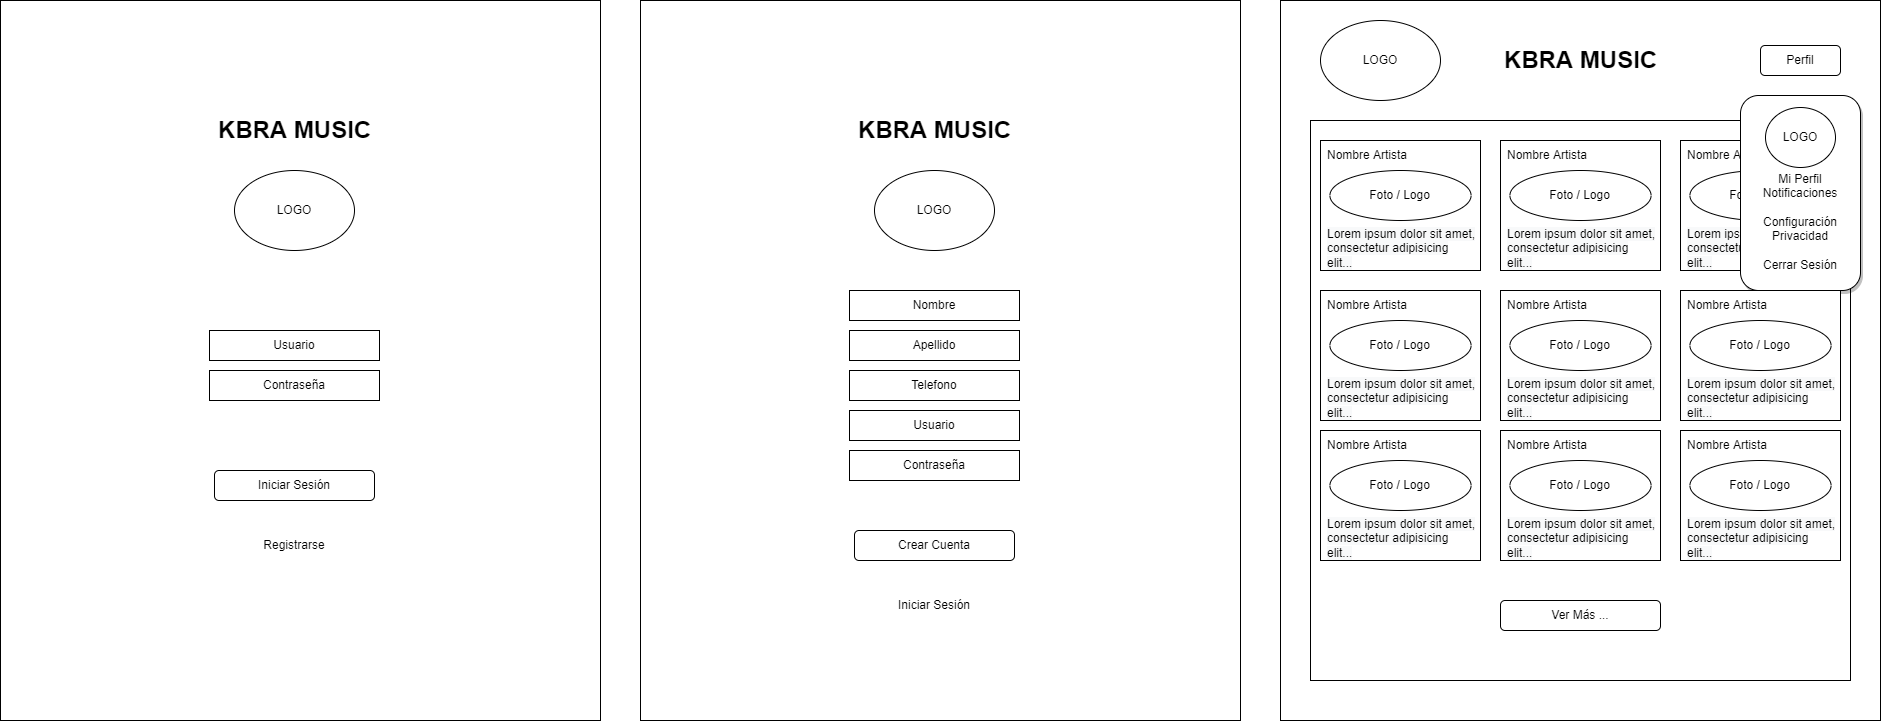

The diagram above was exported from draw.io. Its source (the exported page's mxGraphModel, read from the mxfile embedded in the PNG):
<mxGraphModel dx="2031" dy="1149" grid="1" gridSize="10" guides="1" tooltips="1" connect="1" arrows="1" fold="1" page="1" pageScale="1" pageWidth="827" pageHeight="1169" math="0" shadow="0">
  <root>
    <mxCell id="0" />
    <mxCell id="1" parent="0" />
    <mxCell id="0F7NJ0-IrfZeyiOBaZHO-18" value="" style="rounded=0;whiteSpace=wrap;html=1;" vertex="1" parent="1">
      <mxGeometry x="1400" y="40" width="600" height="720" as="geometry" />
    </mxCell>
    <mxCell id="0F7NJ0-IrfZeyiOBaZHO-28" value="" style="rounded=0;whiteSpace=wrap;html=1;shadow=0;" vertex="1" parent="1">
      <mxGeometry x="1430" y="160" width="540" height="560" as="geometry" />
    </mxCell>
    <mxCell id="0F7NJ0-IrfZeyiOBaZHO-40" value="" style="group" vertex="1" connectable="0" parent="1">
      <mxGeometry x="1800" y="180" width="160" height="130" as="geometry" />
    </mxCell>
    <mxCell id="0F7NJ0-IrfZeyiOBaZHO-41" value="" style="rounded=0;whiteSpace=wrap;html=1;shadow=0;" vertex="1" parent="0F7NJ0-IrfZeyiOBaZHO-40">
      <mxGeometry width="160" height="130" as="geometry" />
    </mxCell>
    <mxCell id="0F7NJ0-IrfZeyiOBaZHO-42" value="Nombre Artista" style="text;html=1;strokeColor=none;fillColor=none;align=center;verticalAlign=middle;whiteSpace=wrap;rounded=0;shadow=0;" vertex="1" parent="0F7NJ0-IrfZeyiOBaZHO-40">
      <mxGeometry width="94.11764705882352" height="30" as="geometry" />
    </mxCell>
    <mxCell id="0F7NJ0-IrfZeyiOBaZHO-43" value="Foto / Logo" style="ellipse;whiteSpace=wrap;html=1;shadow=0;" vertex="1" parent="0F7NJ0-IrfZeyiOBaZHO-40">
      <mxGeometry x="9.411764705882353" y="30" width="141.1764705882353" height="50" as="geometry" />
    </mxCell>
    <mxCell id="0F7NJ0-IrfZeyiOBaZHO-44" value="&lt;span style=&quot;color: rgb(0, 0, 0); font-family: Helvetica; font-size: 12px; font-style: normal; font-variant-ligatures: normal; font-variant-caps: normal; font-weight: 400; letter-spacing: normal; orphans: 2; text-align: left; text-indent: 0px; text-transform: none; widows: 2; word-spacing: 0px; -webkit-text-stroke-width: 0px; background-color: rgb(248, 249, 250); text-decoration-thickness: initial; text-decoration-style: initial; text-decoration-color: initial; float: none; display: inline !important;&quot;&gt;Lorem ipsum dolor sit amet, consectetur adipisicing elit...&lt;/span&gt;" style="text;whiteSpace=wrap;html=1;" vertex="1" parent="0F7NJ0-IrfZeyiOBaZHO-40">
      <mxGeometry x="4.705882352941177" y="80" width="150.58823529411765" height="50" as="geometry" />
    </mxCell>
    <mxCell id="0F7NJ0-IrfZeyiOBaZHO-1" value="" style="rounded=0;whiteSpace=wrap;html=1;" vertex="1" parent="1">
      <mxGeometry x="120" y="40" width="600" height="720" as="geometry" />
    </mxCell>
    <mxCell id="0F7NJ0-IrfZeyiOBaZHO-2" value="KBRA MUSIC" style="text;strokeColor=none;fillColor=none;html=1;fontSize=24;fontStyle=1;verticalAlign=middle;align=center;" vertex="1" parent="1">
      <mxGeometry x="364" y="150" width="100" height="40" as="geometry" />
    </mxCell>
    <mxCell id="0F7NJ0-IrfZeyiOBaZHO-3" value="LOGO" style="ellipse;whiteSpace=wrap;html=1;" vertex="1" parent="1">
      <mxGeometry x="354" y="210" width="120" height="80" as="geometry" />
    </mxCell>
    <mxCell id="0F7NJ0-IrfZeyiOBaZHO-4" value="Usuario" style="rounded=0;whiteSpace=wrap;html=1;" vertex="1" parent="1">
      <mxGeometry x="329" y="370" width="170" height="30" as="geometry" />
    </mxCell>
    <mxCell id="0F7NJ0-IrfZeyiOBaZHO-5" value="Contraseña" style="rounded=0;whiteSpace=wrap;html=1;" vertex="1" parent="1">
      <mxGeometry x="329" y="410" width="170" height="30" as="geometry" />
    </mxCell>
    <mxCell id="0F7NJ0-IrfZeyiOBaZHO-6" value="Iniciar Sesión" style="rounded=1;whiteSpace=wrap;html=1;" vertex="1" parent="1">
      <mxGeometry x="334" y="510" width="160" height="30" as="geometry" />
    </mxCell>
    <mxCell id="0F7NJ0-IrfZeyiOBaZHO-7" value="Registrarse" style="text;html=1;strokeColor=none;fillColor=none;align=center;verticalAlign=middle;whiteSpace=wrap;rounded=0;" vertex="1" parent="1">
      <mxGeometry x="384" y="570" width="60" height="30" as="geometry" />
    </mxCell>
    <mxCell id="0F7NJ0-IrfZeyiOBaZHO-8" value="" style="rounded=0;whiteSpace=wrap;html=1;" vertex="1" parent="1">
      <mxGeometry x="760" y="40" width="600" height="720" as="geometry" />
    </mxCell>
    <mxCell id="0F7NJ0-IrfZeyiOBaZHO-9" value="KBRA MUSIC" style="text;strokeColor=none;fillColor=none;html=1;fontSize=24;fontStyle=1;verticalAlign=middle;align=center;" vertex="1" parent="1">
      <mxGeometry x="1004" y="150" width="100" height="40" as="geometry" />
    </mxCell>
    <mxCell id="0F7NJ0-IrfZeyiOBaZHO-10" value="LOGO" style="ellipse;whiteSpace=wrap;html=1;" vertex="1" parent="1">
      <mxGeometry x="994" y="210" width="120" height="80" as="geometry" />
    </mxCell>
    <mxCell id="0F7NJ0-IrfZeyiOBaZHO-11" value="Usuario" style="rounded=0;whiteSpace=wrap;html=1;" vertex="1" parent="1">
      <mxGeometry x="969" y="450" width="170" height="30" as="geometry" />
    </mxCell>
    <mxCell id="0F7NJ0-IrfZeyiOBaZHO-12" value="Contraseña" style="rounded=0;whiteSpace=wrap;html=1;" vertex="1" parent="1">
      <mxGeometry x="969" y="490" width="170" height="30" as="geometry" />
    </mxCell>
    <mxCell id="0F7NJ0-IrfZeyiOBaZHO-13" value="Crear Cuenta" style="rounded=1;whiteSpace=wrap;html=1;" vertex="1" parent="1">
      <mxGeometry x="974" y="570" width="160" height="30" as="geometry" />
    </mxCell>
    <mxCell id="0F7NJ0-IrfZeyiOBaZHO-14" value="Iniciar Sesión" style="text;html=1;strokeColor=none;fillColor=none;align=center;verticalAlign=middle;whiteSpace=wrap;rounded=0;" vertex="1" parent="1">
      <mxGeometry x="1004" y="630" width="100" height="30" as="geometry" />
    </mxCell>
    <mxCell id="0F7NJ0-IrfZeyiOBaZHO-15" value="Telefono" style="rounded=0;whiteSpace=wrap;html=1;" vertex="1" parent="1">
      <mxGeometry x="969" y="410" width="170" height="30" as="geometry" />
    </mxCell>
    <mxCell id="0F7NJ0-IrfZeyiOBaZHO-16" value="Apellido" style="rounded=0;whiteSpace=wrap;html=1;" vertex="1" parent="1">
      <mxGeometry x="969" y="370" width="170" height="30" as="geometry" />
    </mxCell>
    <mxCell id="0F7NJ0-IrfZeyiOBaZHO-17" value="Nombre" style="rounded=0;whiteSpace=wrap;html=1;" vertex="1" parent="1">
      <mxGeometry x="969" y="330" width="170" height="30" as="geometry" />
    </mxCell>
    <mxCell id="0F7NJ0-IrfZeyiOBaZHO-19" value="KBRA MUSIC" style="text;strokeColor=none;fillColor=none;html=1;fontSize=24;fontStyle=1;verticalAlign=middle;align=center;" vertex="1" parent="1">
      <mxGeometry x="1650" y="80" width="100" height="40" as="geometry" />
    </mxCell>
    <mxCell id="0F7NJ0-IrfZeyiOBaZHO-20" value="LOGO" style="ellipse;whiteSpace=wrap;html=1;" vertex="1" parent="1">
      <mxGeometry x="1440" y="60" width="120" height="80" as="geometry" />
    </mxCell>
    <mxCell id="0F7NJ0-IrfZeyiOBaZHO-25" value="Perfil" style="rounded=1;whiteSpace=wrap;html=1;" vertex="1" parent="1">
      <mxGeometry x="1880" y="85" width="80" height="30" as="geometry" />
    </mxCell>
    <mxCell id="0F7NJ0-IrfZeyiOBaZHO-26" value="&lt;br&gt;&lt;br&gt;&lt;br&gt;&lt;br&gt;Mi Perfil&lt;br&gt;Notificaciones&lt;br&gt;&lt;br&gt;Configuración&lt;br&gt;Privacidad&lt;br&gt;&lt;br&gt;Cerrar Sesión" style="rounded=1;whiteSpace=wrap;html=1;shadow=1;" vertex="1" parent="1">
      <mxGeometry x="1860" y="135" width="120" height="195" as="geometry" />
    </mxCell>
    <mxCell id="0F7NJ0-IrfZeyiOBaZHO-27" value="LOGO" style="ellipse;whiteSpace=wrap;html=1;" vertex="1" parent="1">
      <mxGeometry x="1885" y="147" width="70" height="60" as="geometry" />
    </mxCell>
    <mxCell id="0F7NJ0-IrfZeyiOBaZHO-34" value="" style="group" vertex="1" connectable="0" parent="1">
      <mxGeometry x="1440" y="180" width="160" height="130" as="geometry" />
    </mxCell>
    <mxCell id="0F7NJ0-IrfZeyiOBaZHO-29" value="" style="rounded=0;whiteSpace=wrap;html=1;shadow=0;" vertex="1" parent="0F7NJ0-IrfZeyiOBaZHO-34">
      <mxGeometry width="160" height="130" as="geometry" />
    </mxCell>
    <mxCell id="0F7NJ0-IrfZeyiOBaZHO-30" value="Nombre Artista" style="text;html=1;strokeColor=none;fillColor=none;align=center;verticalAlign=middle;whiteSpace=wrap;rounded=0;shadow=0;" vertex="1" parent="0F7NJ0-IrfZeyiOBaZHO-34">
      <mxGeometry width="94.11764705882352" height="30" as="geometry" />
    </mxCell>
    <mxCell id="0F7NJ0-IrfZeyiOBaZHO-31" value="Foto / Logo" style="ellipse;whiteSpace=wrap;html=1;shadow=0;" vertex="1" parent="0F7NJ0-IrfZeyiOBaZHO-34">
      <mxGeometry x="9.411764705882353" y="30" width="141.1764705882353" height="50" as="geometry" />
    </mxCell>
    <mxCell id="0F7NJ0-IrfZeyiOBaZHO-33" value="&lt;span style=&quot;color: rgb(0, 0, 0); font-family: Helvetica; font-size: 12px; font-style: normal; font-variant-ligatures: normal; font-variant-caps: normal; font-weight: 400; letter-spacing: normal; orphans: 2; text-align: left; text-indent: 0px; text-transform: none; widows: 2; word-spacing: 0px; -webkit-text-stroke-width: 0px; background-color: rgb(248, 249, 250); text-decoration-thickness: initial; text-decoration-style: initial; text-decoration-color: initial; float: none; display: inline !important;&quot;&gt;Lorem ipsum dolor sit amet, consectetur adipisicing elit...&lt;/span&gt;" style="text;whiteSpace=wrap;html=1;" vertex="1" parent="0F7NJ0-IrfZeyiOBaZHO-34">
      <mxGeometry x="4.705882352941177" y="80" width="150.58823529411765" height="50" as="geometry" />
    </mxCell>
    <mxCell id="0F7NJ0-IrfZeyiOBaZHO-35" value="" style="group" vertex="1" connectable="0" parent="1">
      <mxGeometry x="1620" y="180" width="160" height="130" as="geometry" />
    </mxCell>
    <mxCell id="0F7NJ0-IrfZeyiOBaZHO-36" value="" style="rounded=0;whiteSpace=wrap;html=1;shadow=0;" vertex="1" parent="0F7NJ0-IrfZeyiOBaZHO-35">
      <mxGeometry width="160" height="130" as="geometry" />
    </mxCell>
    <mxCell id="0F7NJ0-IrfZeyiOBaZHO-37" value="Nombre Artista" style="text;html=1;strokeColor=none;fillColor=none;align=center;verticalAlign=middle;whiteSpace=wrap;rounded=0;shadow=0;" vertex="1" parent="0F7NJ0-IrfZeyiOBaZHO-35">
      <mxGeometry width="94.11764705882352" height="30" as="geometry" />
    </mxCell>
    <mxCell id="0F7NJ0-IrfZeyiOBaZHO-38" value="Foto / Logo" style="ellipse;whiteSpace=wrap;html=1;shadow=0;" vertex="1" parent="0F7NJ0-IrfZeyiOBaZHO-35">
      <mxGeometry x="9.411764705882353" y="30" width="141.1764705882353" height="50" as="geometry" />
    </mxCell>
    <mxCell id="0F7NJ0-IrfZeyiOBaZHO-39" value="&lt;span style=&quot;color: rgb(0, 0, 0); font-family: Helvetica; font-size: 12px; font-style: normal; font-variant-ligatures: normal; font-variant-caps: normal; font-weight: 400; letter-spacing: normal; orphans: 2; text-align: left; text-indent: 0px; text-transform: none; widows: 2; word-spacing: 0px; -webkit-text-stroke-width: 0px; background-color: rgb(248, 249, 250); text-decoration-thickness: initial; text-decoration-style: initial; text-decoration-color: initial; float: none; display: inline !important;&quot;&gt;Lorem ipsum dolor sit amet, consectetur adipisicing elit...&lt;/span&gt;" style="text;whiteSpace=wrap;html=1;" vertex="1" parent="0F7NJ0-IrfZeyiOBaZHO-35">
      <mxGeometry x="4.705882352941177" y="80" width="150.58823529411765" height="50" as="geometry" />
    </mxCell>
    <mxCell id="0F7NJ0-IrfZeyiOBaZHO-46" value="" style="group" vertex="1" connectable="0" parent="1">
      <mxGeometry x="1800" y="330" width="160" height="130" as="geometry" />
    </mxCell>
    <mxCell id="0F7NJ0-IrfZeyiOBaZHO-47" value="" style="rounded=0;whiteSpace=wrap;html=1;shadow=0;" vertex="1" parent="0F7NJ0-IrfZeyiOBaZHO-46">
      <mxGeometry width="160" height="130" as="geometry" />
    </mxCell>
    <mxCell id="0F7NJ0-IrfZeyiOBaZHO-48" value="Nombre Artista" style="text;html=1;strokeColor=none;fillColor=none;align=center;verticalAlign=middle;whiteSpace=wrap;rounded=0;shadow=0;" vertex="1" parent="0F7NJ0-IrfZeyiOBaZHO-46">
      <mxGeometry width="94.11764705882352" height="30" as="geometry" />
    </mxCell>
    <mxCell id="0F7NJ0-IrfZeyiOBaZHO-49" value="Foto / Logo" style="ellipse;whiteSpace=wrap;html=1;shadow=0;" vertex="1" parent="0F7NJ0-IrfZeyiOBaZHO-46">
      <mxGeometry x="9.411764705882353" y="30" width="141.1764705882353" height="50" as="geometry" />
    </mxCell>
    <mxCell id="0F7NJ0-IrfZeyiOBaZHO-50" value="&lt;span style=&quot;color: rgb(0, 0, 0); font-family: Helvetica; font-size: 12px; font-style: normal; font-variant-ligatures: normal; font-variant-caps: normal; font-weight: 400; letter-spacing: normal; orphans: 2; text-align: left; text-indent: 0px; text-transform: none; widows: 2; word-spacing: 0px; -webkit-text-stroke-width: 0px; background-color: rgb(248, 249, 250); text-decoration-thickness: initial; text-decoration-style: initial; text-decoration-color: initial; float: none; display: inline !important;&quot;&gt;Lorem ipsum dolor sit amet, consectetur adipisicing elit...&lt;/span&gt;" style="text;whiteSpace=wrap;html=1;" vertex="1" parent="0F7NJ0-IrfZeyiOBaZHO-46">
      <mxGeometry x="4.705882352941177" y="80" width="150.58823529411765" height="50" as="geometry" />
    </mxCell>
    <mxCell id="0F7NJ0-IrfZeyiOBaZHO-51" value="" style="group" vertex="1" connectable="0" parent="1">
      <mxGeometry x="1440" y="330" width="160" height="130" as="geometry" />
    </mxCell>
    <mxCell id="0F7NJ0-IrfZeyiOBaZHO-52" value="" style="rounded=0;whiteSpace=wrap;html=1;shadow=0;" vertex="1" parent="0F7NJ0-IrfZeyiOBaZHO-51">
      <mxGeometry width="160" height="130" as="geometry" />
    </mxCell>
    <mxCell id="0F7NJ0-IrfZeyiOBaZHO-53" value="Nombre Artista" style="text;html=1;strokeColor=none;fillColor=none;align=center;verticalAlign=middle;whiteSpace=wrap;rounded=0;shadow=0;" vertex="1" parent="0F7NJ0-IrfZeyiOBaZHO-51">
      <mxGeometry width="94.11764705882352" height="30" as="geometry" />
    </mxCell>
    <mxCell id="0F7NJ0-IrfZeyiOBaZHO-54" value="Foto / Logo" style="ellipse;whiteSpace=wrap;html=1;shadow=0;" vertex="1" parent="0F7NJ0-IrfZeyiOBaZHO-51">
      <mxGeometry x="9.411764705882353" y="30" width="141.1764705882353" height="50" as="geometry" />
    </mxCell>
    <mxCell id="0F7NJ0-IrfZeyiOBaZHO-55" value="&lt;span style=&quot;color: rgb(0, 0, 0); font-family: Helvetica; font-size: 12px; font-style: normal; font-variant-ligatures: normal; font-variant-caps: normal; font-weight: 400; letter-spacing: normal; orphans: 2; text-align: left; text-indent: 0px; text-transform: none; widows: 2; word-spacing: 0px; -webkit-text-stroke-width: 0px; background-color: rgb(248, 249, 250); text-decoration-thickness: initial; text-decoration-style: initial; text-decoration-color: initial; float: none; display: inline !important;&quot;&gt;Lorem ipsum dolor sit amet, consectetur adipisicing elit...&lt;/span&gt;" style="text;whiteSpace=wrap;html=1;" vertex="1" parent="0F7NJ0-IrfZeyiOBaZHO-51">
      <mxGeometry x="4.705882352941177" y="80" width="150.58823529411765" height="50" as="geometry" />
    </mxCell>
    <mxCell id="0F7NJ0-IrfZeyiOBaZHO-56" value="" style="group" vertex="1" connectable="0" parent="1">
      <mxGeometry x="1620" y="330" width="160" height="130" as="geometry" />
    </mxCell>
    <mxCell id="0F7NJ0-IrfZeyiOBaZHO-57" value="" style="rounded=0;whiteSpace=wrap;html=1;shadow=0;" vertex="1" parent="0F7NJ0-IrfZeyiOBaZHO-56">
      <mxGeometry width="160" height="130" as="geometry" />
    </mxCell>
    <mxCell id="0F7NJ0-IrfZeyiOBaZHO-58" value="Nombre Artista" style="text;html=1;strokeColor=none;fillColor=none;align=center;verticalAlign=middle;whiteSpace=wrap;rounded=0;shadow=0;" vertex="1" parent="0F7NJ0-IrfZeyiOBaZHO-56">
      <mxGeometry width="94.11764705882352" height="30" as="geometry" />
    </mxCell>
    <mxCell id="0F7NJ0-IrfZeyiOBaZHO-59" value="Foto / Logo" style="ellipse;whiteSpace=wrap;html=1;shadow=0;" vertex="1" parent="0F7NJ0-IrfZeyiOBaZHO-56">
      <mxGeometry x="9.411764705882353" y="30" width="141.1764705882353" height="50" as="geometry" />
    </mxCell>
    <mxCell id="0F7NJ0-IrfZeyiOBaZHO-60" value="&lt;span style=&quot;color: rgb(0, 0, 0); font-family: Helvetica; font-size: 12px; font-style: normal; font-variant-ligatures: normal; font-variant-caps: normal; font-weight: 400; letter-spacing: normal; orphans: 2; text-align: left; text-indent: 0px; text-transform: none; widows: 2; word-spacing: 0px; -webkit-text-stroke-width: 0px; background-color: rgb(248, 249, 250); text-decoration-thickness: initial; text-decoration-style: initial; text-decoration-color: initial; float: none; display: inline !important;&quot;&gt;Lorem ipsum dolor sit amet, consectetur adipisicing elit...&lt;/span&gt;" style="text;whiteSpace=wrap;html=1;" vertex="1" parent="0F7NJ0-IrfZeyiOBaZHO-56">
      <mxGeometry x="4.705882352941177" y="80" width="150.58823529411765" height="50" as="geometry" />
    </mxCell>
    <mxCell id="0F7NJ0-IrfZeyiOBaZHO-61" value="" style="group" vertex="1" connectable="0" parent="1">
      <mxGeometry x="1800" y="470" width="160" height="130" as="geometry" />
    </mxCell>
    <mxCell id="0F7NJ0-IrfZeyiOBaZHO-62" value="" style="rounded=0;whiteSpace=wrap;html=1;shadow=0;" vertex="1" parent="0F7NJ0-IrfZeyiOBaZHO-61">
      <mxGeometry width="160" height="130" as="geometry" />
    </mxCell>
    <mxCell id="0F7NJ0-IrfZeyiOBaZHO-63" value="Nombre Artista" style="text;html=1;strokeColor=none;fillColor=none;align=center;verticalAlign=middle;whiteSpace=wrap;rounded=0;shadow=0;" vertex="1" parent="0F7NJ0-IrfZeyiOBaZHO-61">
      <mxGeometry width="94.11764705882352" height="30" as="geometry" />
    </mxCell>
    <mxCell id="0F7NJ0-IrfZeyiOBaZHO-64" value="Foto / Logo" style="ellipse;whiteSpace=wrap;html=1;shadow=0;" vertex="1" parent="0F7NJ0-IrfZeyiOBaZHO-61">
      <mxGeometry x="9.411764705882353" y="30" width="141.1764705882353" height="50" as="geometry" />
    </mxCell>
    <mxCell id="0F7NJ0-IrfZeyiOBaZHO-65" value="&lt;span style=&quot;color: rgb(0, 0, 0); font-family: Helvetica; font-size: 12px; font-style: normal; font-variant-ligatures: normal; font-variant-caps: normal; font-weight: 400; letter-spacing: normal; orphans: 2; text-align: left; text-indent: 0px; text-transform: none; widows: 2; word-spacing: 0px; -webkit-text-stroke-width: 0px; background-color: rgb(248, 249, 250); text-decoration-thickness: initial; text-decoration-style: initial; text-decoration-color: initial; float: none; display: inline !important;&quot;&gt;Lorem ipsum dolor sit amet, consectetur adipisicing elit...&lt;/span&gt;" style="text;whiteSpace=wrap;html=1;" vertex="1" parent="0F7NJ0-IrfZeyiOBaZHO-61">
      <mxGeometry x="4.705882352941177" y="80" width="150.58823529411765" height="50" as="geometry" />
    </mxCell>
    <mxCell id="0F7NJ0-IrfZeyiOBaZHO-66" value="" style="group" vertex="1" connectable="0" parent="1">
      <mxGeometry x="1440" y="470" width="160" height="130" as="geometry" />
    </mxCell>
    <mxCell id="0F7NJ0-IrfZeyiOBaZHO-67" value="" style="rounded=0;whiteSpace=wrap;html=1;shadow=0;" vertex="1" parent="0F7NJ0-IrfZeyiOBaZHO-66">
      <mxGeometry width="160" height="130" as="geometry" />
    </mxCell>
    <mxCell id="0F7NJ0-IrfZeyiOBaZHO-68" value="Nombre Artista" style="text;html=1;strokeColor=none;fillColor=none;align=center;verticalAlign=middle;whiteSpace=wrap;rounded=0;shadow=0;" vertex="1" parent="0F7NJ0-IrfZeyiOBaZHO-66">
      <mxGeometry width="94.11764705882352" height="30" as="geometry" />
    </mxCell>
    <mxCell id="0F7NJ0-IrfZeyiOBaZHO-69" value="Foto / Logo" style="ellipse;whiteSpace=wrap;html=1;shadow=0;" vertex="1" parent="0F7NJ0-IrfZeyiOBaZHO-66">
      <mxGeometry x="9.411764705882353" y="30" width="141.1764705882353" height="50" as="geometry" />
    </mxCell>
    <mxCell id="0F7NJ0-IrfZeyiOBaZHO-70" value="&lt;span style=&quot;color: rgb(0, 0, 0); font-family: Helvetica; font-size: 12px; font-style: normal; font-variant-ligatures: normal; font-variant-caps: normal; font-weight: 400; letter-spacing: normal; orphans: 2; text-align: left; text-indent: 0px; text-transform: none; widows: 2; word-spacing: 0px; -webkit-text-stroke-width: 0px; background-color: rgb(248, 249, 250); text-decoration-thickness: initial; text-decoration-style: initial; text-decoration-color: initial; float: none; display: inline !important;&quot;&gt;Lorem ipsum dolor sit amet, consectetur adipisicing elit...&lt;/span&gt;" style="text;whiteSpace=wrap;html=1;" vertex="1" parent="0F7NJ0-IrfZeyiOBaZHO-66">
      <mxGeometry x="4.705882352941177" y="80" width="150.58823529411765" height="50" as="geometry" />
    </mxCell>
    <mxCell id="0F7NJ0-IrfZeyiOBaZHO-71" value="" style="group" vertex="1" connectable="0" parent="1">
      <mxGeometry x="1620" y="470" width="160" height="130" as="geometry" />
    </mxCell>
    <mxCell id="0F7NJ0-IrfZeyiOBaZHO-72" value="" style="rounded=0;whiteSpace=wrap;html=1;shadow=0;" vertex="1" parent="0F7NJ0-IrfZeyiOBaZHO-71">
      <mxGeometry width="160" height="130" as="geometry" />
    </mxCell>
    <mxCell id="0F7NJ0-IrfZeyiOBaZHO-73" value="Nombre Artista" style="text;html=1;strokeColor=none;fillColor=none;align=center;verticalAlign=middle;whiteSpace=wrap;rounded=0;shadow=0;" vertex="1" parent="0F7NJ0-IrfZeyiOBaZHO-71">
      <mxGeometry width="94.11764705882352" height="30" as="geometry" />
    </mxCell>
    <mxCell id="0F7NJ0-IrfZeyiOBaZHO-74" value="Foto / Logo" style="ellipse;whiteSpace=wrap;html=1;shadow=0;" vertex="1" parent="0F7NJ0-IrfZeyiOBaZHO-71">
      <mxGeometry x="9.411764705882353" y="30" width="141.1764705882353" height="50" as="geometry" />
    </mxCell>
    <mxCell id="0F7NJ0-IrfZeyiOBaZHO-75" value="&lt;span style=&quot;color: rgb(0, 0, 0); font-family: Helvetica; font-size: 12px; font-style: normal; font-variant-ligatures: normal; font-variant-caps: normal; font-weight: 400; letter-spacing: normal; orphans: 2; text-align: left; text-indent: 0px; text-transform: none; widows: 2; word-spacing: 0px; -webkit-text-stroke-width: 0px; background-color: rgb(248, 249, 250); text-decoration-thickness: initial; text-decoration-style: initial; text-decoration-color: initial; float: none; display: inline !important;&quot;&gt;Lorem ipsum dolor sit amet, consectetur adipisicing elit...&lt;/span&gt;" style="text;whiteSpace=wrap;html=1;" vertex="1" parent="0F7NJ0-IrfZeyiOBaZHO-71">
      <mxGeometry x="4.705882352941177" y="80" width="150.58823529411765" height="50" as="geometry" />
    </mxCell>
    <mxCell id="0F7NJ0-IrfZeyiOBaZHO-76" value="Ver Más ..." style="rounded=1;whiteSpace=wrap;html=1;" vertex="1" parent="1">
      <mxGeometry x="1620" y="640" width="160" height="30" as="geometry" />
    </mxCell>
  </root>
</mxGraphModel>